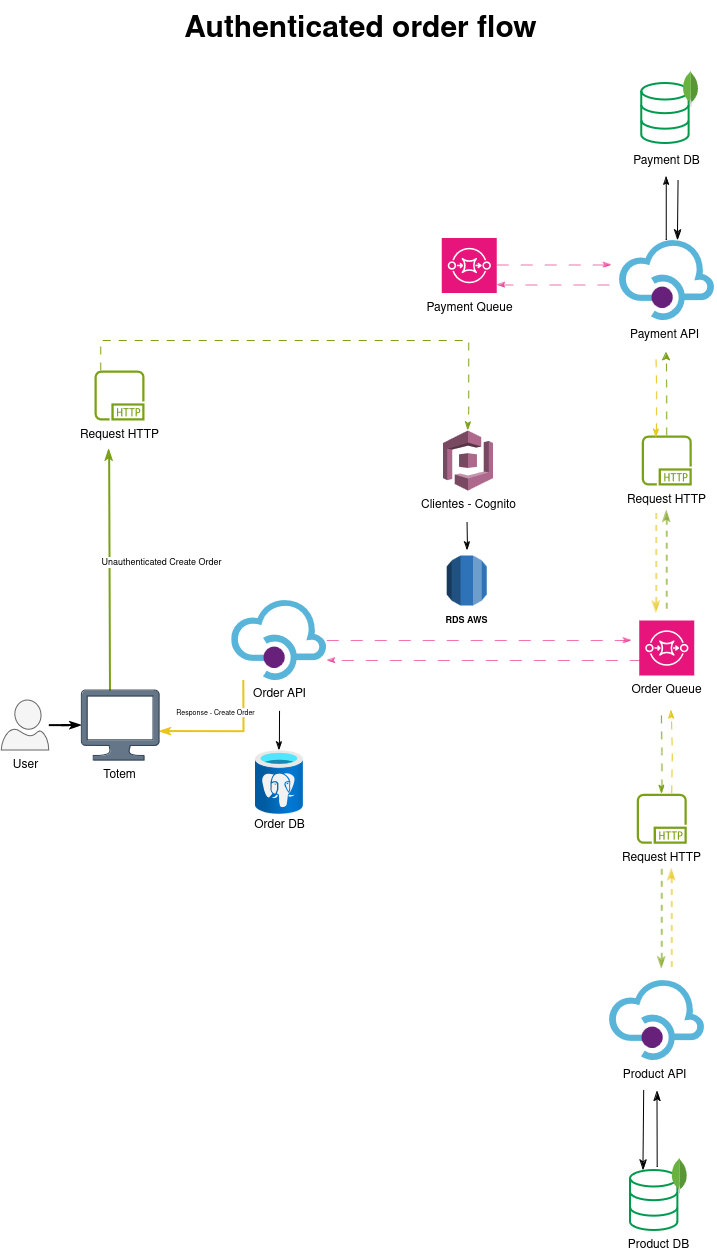

The diagram above was exported from draw.io. Its source (the exported page's mxGraphModel, read from the mxfile embedded in the PNG):
<mxGraphModel dx="9146" dy="4160" grid="1" gridSize="10" guides="1" tooltips="1" connect="1" arrows="1" fold="1" page="1" pageScale="1" pageWidth="850" pageHeight="1100" math="0" shadow="0">
  <root>
    <mxCell id="0" />
    <mxCell id="1" parent="0" />
    <mxCell id="2" value="Authenticated order flow" style="rounded=1;whiteSpace=wrap;html=1;strokeColor=none;fontSize=30;fontStyle=1;fillColor=none;" vertex="1" parent="1">
      <mxGeometry x="1137.5" y="-1070" width="435" height="60" as="geometry" />
    </mxCell>
    <mxCell id="3" value="" style="edgeStyle=orthogonalEdgeStyle;rounded=0;orthogonalLoop=1;jettySize=auto;html=1;entryX=0;entryY=0.5;entryDx=0;entryDy=0;entryPerimeter=0;endArrow=classicThin;endFill=1;strokeWidth=2;" edge="1" source="4" target="52" parent="1">
      <mxGeometry relative="1" as="geometry" />
    </mxCell>
    <mxCell id="4" value="" style="verticalLabelPosition=bottom;html=1;verticalAlign=top;align=center;strokeColor=#666666;fillColor=#f5f5f5;shape=mxgraph.azure.user;fontColor=#333333;" vertex="1" parent="1">
      <mxGeometry x="996.25" y="-369.9999999999999" width="47.5" height="50" as="geometry" />
    </mxCell>
    <mxCell id="5" value="" style="edgeStyle=orthogonalEdgeStyle;rounded=0;orthogonalLoop=1;jettySize=auto;html=1;endArrow=classicThin;endFill=1;exitX=0.502;exitY=1.045;exitDx=0;exitDy=0;exitPerimeter=0;" edge="1" source="65" parent="1">
      <mxGeometry relative="1" as="geometry">
        <mxPoint x="1273.87" y="-319.9999999999999" as="targetPoint" />
      </mxGeometry>
    </mxCell>
    <mxCell id="6" value="" style="image;sketch=0;aspect=fixed;html=1;points=[];align=center;fontSize=12;image=img/lib/mscae/API_Management.svg;" vertex="1" parent="1">
      <mxGeometry x="1226.25" y="-469.9999999999999" width="95.24" height="80" as="geometry" />
    </mxCell>
    <mxCell id="7" style="edgeStyle=orthogonalEdgeStyle;rounded=0;orthogonalLoop=1;jettySize=auto;html=1;strokeColor=#E7157B;dashed=1;dashPattern=12 12;opacity=60;endArrow=classicThin;endFill=1;" edge="1" parent="1">
      <mxGeometry relative="1" as="geometry">
        <Array as="points">
          <mxPoint x="1321.25" y="-429.9999999999999" />
        </Array>
        <mxPoint x="1321.25" y="-429.9999999999999" as="sourcePoint" />
        <mxPoint x="1626.25" y="-429.9999999999999" as="targetPoint" />
      </mxGeometry>
    </mxCell>
    <mxCell id="8" value="Order DB" style="text;html=1;align=center;verticalAlign=middle;resizable=0;points=[];autosize=1;strokeColor=none;fillColor=none;" vertex="1" parent="1">
      <mxGeometry x="1238.87" y="-259.9999999999999" width="70" height="30" as="geometry" />
    </mxCell>
    <mxCell id="9" style="edgeStyle=orthogonalEdgeStyle;rounded=0;orthogonalLoop=1;jettySize=auto;html=1;opacity=60;strokeColor=#E7157B;dashed=1;dashPattern=12 12;endArrow=classicThin;endFill=1;" edge="1" parent="1">
      <mxGeometry relative="1" as="geometry">
        <mxPoint x="1636.25" y="-409.9999999999999" as="sourcePoint" />
        <mxPoint x="1321.49" y="-409.9999999999999" as="targetPoint" />
      </mxGeometry>
    </mxCell>
    <mxCell id="10" value="" style="image;aspect=fixed;html=1;points=[];align=center;fontSize=12;image=img/lib/azure2/databases/Azure_Database_PostgreSQL_Server.svg;" vertex="1" parent="1">
      <mxGeometry x="1249.87" y="-319.9999999999999" width="48" height="64" as="geometry" />
    </mxCell>
    <mxCell id="11" value="" style="group" connectable="0" vertex="1" parent="1">
      <mxGeometry x="1616.25" y="-449.9999999999999" width="90" height="85" as="geometry" />
    </mxCell>
    <mxCell id="12" value="" style="sketch=0;points=[[0,0,0],[0.25,0,0],[0.5,0,0],[0.75,0,0],[1,0,0],[0,1,0],[0.25,1,0],[0.5,1,0],[0.75,1,0],[1,1,0],[0,0.25,0],[0,0.5,0],[0,0.75,0],[1,0.25,0],[1,0.5,0],[1,0.75,0]];outlineConnect=0;fontColor=#232F3E;fillColor=#E7157B;strokeColor=#ffffff;dashed=0;verticalLabelPosition=bottom;verticalAlign=top;align=center;html=1;fontSize=12;fontStyle=0;aspect=fixed;shape=mxgraph.aws4.resourceIcon;resIcon=mxgraph.aws4.sqs;" vertex="1" parent="11">
      <mxGeometry x="17.5" width="55" height="55" as="geometry" />
    </mxCell>
    <mxCell id="13" value="Order Queue" style="text;html=1;align=center;verticalAlign=middle;resizable=0;points=[];autosize=1;strokeColor=none;fillColor=none;" vertex="1" parent="11">
      <mxGeometry y="55" width="90" height="30" as="geometry" />
    </mxCell>
    <mxCell id="14" value="Totem" style="text;html=1;align=center;verticalAlign=middle;resizable=0;points=[];autosize=1;strokeColor=none;fillColor=none;" vertex="1" parent="1">
      <mxGeometry x="1084.03" y="-309.9999999999999" width="60" height="30" as="geometry" />
    </mxCell>
    <mxCell id="15" value="User" style="text;html=1;align=center;verticalAlign=middle;resizable=0;points=[];autosize=1;strokeColor=none;fillColor=none;" vertex="1" parent="1">
      <mxGeometry x="995" y="-319.9999999999999" width="50" height="30" as="geometry" />
    </mxCell>
    <mxCell id="16" value="Product API" style="text;html=1;align=center;verticalAlign=middle;resizable=0;points=[];autosize=1;strokeColor=none;fillColor=none;" vertex="1" parent="1">
      <mxGeometry x="1603.63" y="-9.999999999999886" width="90" height="30" as="geometry" />
    </mxCell>
    <mxCell id="17" style="edgeStyle=orthogonalEdgeStyle;rounded=0;orthogonalLoop=1;jettySize=auto;html=1;strokeColor=#7AA116;strokeWidth=2;opacity=60;dashed=1;endArrow=classicThin;endFill=1;startArrow=none;startFill=0;" edge="1" parent="1">
      <mxGeometry relative="1" as="geometry">
        <mxPoint x="1656.25" y="-201.67999999999995" as="sourcePoint" />
        <mxPoint x="1656.25" y="-101.67999999999995" as="targetPoint" />
      </mxGeometry>
    </mxCell>
    <mxCell id="18" value="" style="image;sketch=0;aspect=fixed;html=1;points=[];align=center;fontSize=12;image=img/lib/mscae/API_Management.svg;" vertex="1" parent="1">
      <mxGeometry x="1603.63" y="-89.99999999999989" width="95.24" height="80" as="geometry" />
    </mxCell>
    <mxCell id="19" style="edgeStyle=orthogonalEdgeStyle;rounded=0;orthogonalLoop=1;jettySize=auto;html=1;entryX=0.525;entryY=1.056;entryDx=0;entryDy=0;entryPerimeter=0;strokeColor=#7AA116;dashed=1;dashPattern=8 8;startArrow=classicThin;startFill=1;endArrow=none;endFill=0;" edge="1" source="23" parent="1">
      <mxGeometry relative="1" as="geometry">
        <mxPoint x="1655.88" y="-360" as="targetPoint" />
      </mxGeometry>
    </mxCell>
    <mxCell id="20" value="" style="edgeStyle=none;curved=1;rounded=0;orthogonalLoop=1;jettySize=auto;html=1;fontSize=12;startSize=8;endSize=8;endArrow=classicThin;endFill=1;exitX=0.575;exitY=-0.05;exitDx=0;exitDy=0;exitPerimeter=0;entryX=0.537;entryY=1.016;entryDx=0;entryDy=0;entryPerimeter=0;" edge="1" source="44" target="16" parent="1">
      <mxGeometry relative="1" as="geometry" />
    </mxCell>
    <mxCell id="21" value="Product DB" style="text;html=1;align=center;verticalAlign=middle;resizable=0;points=[];autosize=1;strokeColor=none;fillColor=none;" vertex="1" parent="1">
      <mxGeometry x="1613.16" y="160" width="80" height="30" as="geometry" />
    </mxCell>
    <mxCell id="22" value="" style="group" connectable="0" vertex="1" parent="1">
      <mxGeometry x="1606.25" y="-276.67999999999995" width="100" height="80" as="geometry" />
    </mxCell>
    <mxCell id="23" value="" style="sketch=0;outlineConnect=0;fontColor=#232F3E;gradientColor=none;fillColor=#7AA116;strokeColor=none;dashed=0;verticalLabelPosition=bottom;verticalAlign=top;align=center;html=1;fontSize=12;fontStyle=0;aspect=fixed;pointerEvents=1;shape=mxgraph.aws4.http_protocol;" vertex="1" parent="22">
      <mxGeometry x="25" width="50" height="50" as="geometry" />
    </mxCell>
    <mxCell id="24" value="Request HTTP" style="text;html=1;align=center;verticalAlign=middle;resizable=0;points=[];autosize=1;strokeColor=none;fillColor=none;" vertex="1" parent="22">
      <mxGeometry y="50" width="100" height="30" as="geometry" />
    </mxCell>
    <mxCell id="25" style="edgeStyle=orthogonalEdgeStyle;rounded=0;orthogonalLoop=1;jettySize=auto;html=1;entryX=0.127;entryY=0.987;entryDx=0;entryDy=0;entryPerimeter=0;endArrow=none;endFill=0;startArrow=classicThin;startFill=1;strokeColor=#E7C519;strokeWidth=2;" edge="1" parent="1">
      <mxGeometry relative="1" as="geometry">
        <mxPoint x="1153.93" y="-338.9599999999998" as="sourcePoint" />
        <mxPoint x="1238.24548" y="-390" as="targetPoint" />
        <Array as="points">
          <mxPoint x="1238.15" y="-338.9599999999998" />
        </Array>
      </mxGeometry>
    </mxCell>
    <mxCell id="26" value="Response - Create Order" style="edgeLabel;html=1;align=center;verticalAlign=middle;resizable=0;points=[];fontSize=7;labelBackgroundColor=default;" connectable="0" vertex="1" parent="25">
      <mxGeometry x="0.0332" y="3" relative="1" as="geometry">
        <mxPoint x="-18" y="-18" as="offset" />
      </mxGeometry>
    </mxCell>
    <mxCell id="27" value="Payment API" style="text;html=1;align=center;verticalAlign=middle;resizable=0;points=[];autosize=1;strokeColor=none;fillColor=none;" vertex="1" parent="1">
      <mxGeometry x="1613.63" y="-749.9999999999999" width="90" height="30" as="geometry" />
    </mxCell>
    <mxCell id="28" style="edgeStyle=orthogonalEdgeStyle;rounded=0;orthogonalLoop=1;jettySize=auto;html=1;strokeColor=#7AA116;strokeWidth=2;opacity=60;dashed=1;endArrow=none;endFill=0;startArrow=classicThin;startFill=1;" edge="1" parent="1">
      <mxGeometry relative="1" as="geometry">
        <mxPoint x="1661.25" y="-559.9999999999999" as="sourcePoint" />
        <mxPoint x="1661.25" y="-459.9999999999999" as="targetPoint" />
      </mxGeometry>
    </mxCell>
    <mxCell id="29" style="edgeStyle=orthogonalEdgeStyle;rounded=0;orthogonalLoop=1;jettySize=auto;html=1;endArrow=classicThin;endFill=1;" edge="1" source="30" target="32" parent="1">
      <mxGeometry relative="1" as="geometry" />
    </mxCell>
    <mxCell id="30" value="" style="image;sketch=0;aspect=fixed;html=1;points=[];align=center;fontSize=12;image=img/lib/mscae/API_Management.svg;" vertex="1" parent="1">
      <mxGeometry x="1613.63" y="-829.9999999999999" width="95.24" height="80" as="geometry" />
    </mxCell>
    <mxCell id="31" style="edgeStyle=orthogonalEdgeStyle;rounded=0;orthogonalLoop=1;jettySize=auto;html=1;entryX=0.525;entryY=1.056;entryDx=0;entryDy=0;entryPerimeter=0;strokeColor=#7AA116;dashed=1;dashPattern=8 8;" edge="1" source="38" target="27" parent="1">
      <mxGeometry relative="1" as="geometry" />
    </mxCell>
    <mxCell id="32" value="Payment DB" style="text;html=1;align=center;verticalAlign=middle;resizable=0;points=[];autosize=1;strokeColor=none;fillColor=none;" vertex="1" parent="1">
      <mxGeometry x="1616.25" y="-923.8" width="90" height="30" as="geometry" />
    </mxCell>
    <mxCell id="33" value="" style="sketch=0;points=[[0,0,0],[0.25,0,0],[0.5,0,0],[0.75,0,0],[1,0,0],[0,1,0],[0.25,1,0],[0.5,1,0],[0.75,1,0],[1,1,0],[0,0.25,0],[0,0.5,0],[0,0.75,0],[1,0.25,0],[1,0.5,0],[1,0.75,0]];outlineConnect=0;fontColor=#232F3E;fillColor=#E7157B;strokeColor=#ffffff;dashed=0;verticalLabelPosition=bottom;verticalAlign=top;align=center;html=1;fontSize=12;fontStyle=0;aspect=fixed;shape=mxgraph.aws4.resourceIcon;resIcon=mxgraph.aws4.sqs;" vertex="1" parent="1">
      <mxGeometry x="1436.25" y="-832.4999999999999" width="55" height="55" as="geometry" />
    </mxCell>
    <mxCell id="34" value="Payment Queue" style="text;html=1;align=center;verticalAlign=middle;resizable=0;points=[];autosize=1;strokeColor=none;fillColor=none;" vertex="1" parent="1">
      <mxGeometry x="1408.75" y="-777.4999999999999" width="110" height="30" as="geometry" />
    </mxCell>
    <mxCell id="35" style="edgeStyle=orthogonalEdgeStyle;rounded=0;orthogonalLoop=1;jettySize=auto;html=1;strokeColor=#E7157B;dashed=1;dashPattern=12 12;opacity=60;endArrow=classicThin;endFill=1;" edge="1" parent="1">
      <mxGeometry relative="1" as="geometry">
        <Array as="points">
          <mxPoint x="1491.25" y="-805.4999999999999" />
        </Array>
        <mxPoint x="1491.25" y="-805.4999999999999" as="sourcePoint" />
        <mxPoint x="1606.25" y="-805.4999999999999" as="targetPoint" />
      </mxGeometry>
    </mxCell>
    <mxCell id="36" style="edgeStyle=orthogonalEdgeStyle;rounded=0;orthogonalLoop=1;jettySize=auto;html=1;opacity=60;strokeColor=#E7157B;dashed=1;dashPattern=12 12;endArrow=classicThin;endFill=1;" edge="1" parent="1">
      <mxGeometry relative="1" as="geometry">
        <mxPoint x="1603.99" y="-785.4999999999999" as="sourcePoint" />
        <mxPoint x="1491.49" y="-785.4999999999999" as="targetPoint" />
      </mxGeometry>
    </mxCell>
    <mxCell id="37" value="" style="group" connectable="0" vertex="1" parent="1">
      <mxGeometry x="1611.25" y="-634.9999999999999" width="100" height="80" as="geometry" />
    </mxCell>
    <mxCell id="38" value="" style="sketch=0;outlineConnect=0;fontColor=#232F3E;gradientColor=none;fillColor=#7AA116;strokeColor=none;dashed=0;verticalLabelPosition=bottom;verticalAlign=top;align=center;html=1;fontSize=12;fontStyle=0;aspect=fixed;pointerEvents=1;shape=mxgraph.aws4.http_protocol;" vertex="1" parent="37">
      <mxGeometry x="25" width="50" height="50" as="geometry" />
    </mxCell>
    <mxCell id="39" value="Request HTTP" style="text;html=1;align=center;verticalAlign=middle;resizable=0;points=[];autosize=1;strokeColor=none;fillColor=none;" vertex="1" parent="37">
      <mxGeometry y="50" width="100" height="30" as="geometry" />
    </mxCell>
    <mxCell id="40" style="edgeStyle=orthogonalEdgeStyle;rounded=0;orthogonalLoop=1;jettySize=auto;html=1;strokeColor=#E7C519;strokeWidth=2;opacity=60;dashed=1;endArrow=none;endFill=0;startArrow=classicThin;startFill=1;" edge="1" parent="1">
      <mxGeometry relative="1" as="geometry">
        <mxPoint x="1666.25" y="-201.67999999999995" as="sourcePoint" />
        <mxPoint x="1666.25" y="-101.67999999999995" as="targetPoint" />
      </mxGeometry>
    </mxCell>
    <mxCell id="41" style="edgeStyle=orthogonalEdgeStyle;rounded=0;orthogonalLoop=1;jettySize=auto;html=1;entryX=0.525;entryY=1.056;entryDx=0;entryDy=0;entryPerimeter=0;strokeColor=#E7C519;dashed=1;dashPattern=8 8;startArrow=none;startFill=0;endArrow=classicThin;endFill=1;" edge="1" parent="1">
      <mxGeometry relative="1" as="geometry">
        <mxPoint x="1666.25" y="-276.9999999999999" as="sourcePoint" />
        <mxPoint x="1665.88" y="-360" as="targetPoint" />
      </mxGeometry>
    </mxCell>
    <mxCell id="42" style="edgeStyle=orthogonalEdgeStyle;rounded=0;orthogonalLoop=1;jettySize=auto;html=1;strokeColor=#E7C519;strokeWidth=2;opacity=60;dashed=1;endArrow=classicThin;endFill=1;startArrow=none;startFill=0;" edge="1" parent="1">
      <mxGeometry relative="1" as="geometry">
        <mxPoint x="1650.81" y="-557.5" as="sourcePoint" />
        <mxPoint x="1650.81" y="-457.5" as="targetPoint" />
      </mxGeometry>
    </mxCell>
    <mxCell id="43" style="edgeStyle=orthogonalEdgeStyle;rounded=0;orthogonalLoop=1;jettySize=auto;html=1;entryX=0.525;entryY=1.056;entryDx=0;entryDy=0;entryPerimeter=0;strokeColor=#E7C519;dashed=1;dashPattern=8 8;startArrow=classicThin;startFill=1;endArrow=none;endFill=0;" edge="1" parent="1">
      <mxGeometry relative="1" as="geometry">
        <mxPoint x="1650.81" y="-632.8199999999999" as="sourcePoint" />
        <mxPoint x="1650.44" y="-715.82" as="targetPoint" />
      </mxGeometry>
    </mxCell>
    <mxCell id="44" value="" style="html=1;verticalLabelPosition=bottom;align=center;labelBackgroundColor=#ffffff;verticalAlign=top;strokeWidth=2;strokeColor=#00994D;shadow=0;dashed=0;shape=mxgraph.ios7.icons.data;" vertex="1" parent="1">
      <mxGeometry x="1624.94" y="100" width="47.38" height="60" as="geometry" />
    </mxCell>
    <mxCell id="45" value="" style="dashed=0;outlineConnect=0;html=1;align=center;labelPosition=center;verticalLabelPosition=bottom;verticalAlign=top;shape=mxgraph.weblogos.mongodb" vertex="1" parent="1">
      <mxGeometry x="1665.65" y="86.90000000000009" width="16.2" height="36.2" as="geometry" />
    </mxCell>
    <mxCell id="46" value="" style="group" connectable="0" vertex="1" parent="1">
      <mxGeometry x="1064.03" y="-699.9999999999999" width="100" height="80" as="geometry" />
    </mxCell>
    <mxCell id="47" value="" style="sketch=0;outlineConnect=0;fontColor=#232F3E;gradientColor=none;fillColor=#7AA116;strokeColor=none;dashed=0;verticalLabelPosition=bottom;verticalAlign=top;align=center;html=1;fontSize=12;fontStyle=0;aspect=fixed;pointerEvents=1;shape=mxgraph.aws4.http_protocol;" vertex="1" parent="46">
      <mxGeometry x="25" width="50" height="50" as="geometry" />
    </mxCell>
    <mxCell id="48" value="Request HTTP" style="text;html=1;align=center;verticalAlign=middle;resizable=0;points=[];autosize=1;strokeColor=none;fillColor=none;" vertex="1" parent="46">
      <mxGeometry y="50" width="100" height="30" as="geometry" />
    </mxCell>
    <mxCell id="49" style="edgeStyle=orthogonalEdgeStyle;rounded=0;orthogonalLoop=1;jettySize=auto;html=1;entryX=0.5;entryY=0;entryDx=0;entryDy=0;entryPerimeter=0;strokeColor=#7AA116;dashed=1;dashPattern=8 8;endArrow=classicThin;endFill=1;" edge="1" source="47" target="57" parent="1">
      <mxGeometry relative="1" as="geometry">
        <Array as="points">
          <mxPoint x="1095" y="-730" />
          <mxPoint x="1463" y="-730" />
          <mxPoint x="1463" y="-660" />
          <mxPoint x="1463" y="-660" />
        </Array>
        <mxPoint x="1499.25" y="-609.9999999999999" as="targetPoint" />
      </mxGeometry>
    </mxCell>
    <mxCell id="50" style="rounded=0;orthogonalLoop=1;jettySize=auto;html=1;entryX=0.363;entryY=0.013;entryDx=0;entryDy=0;entryPerimeter=0;endArrow=none;endFill=0;startArrow=classicThin;startFill=1;fillColor=#ffe6cc;strokeColor=#7AA116;strokeWidth=2;exitX=0.396;exitY=0.961;exitDx=0;exitDy=0;exitPerimeter=0;" edge="1" source="48" target="52" parent="1">
      <mxGeometry relative="1" as="geometry">
        <mxPoint x="1106.25" y="-378.9999999999999" as="targetPoint" />
      </mxGeometry>
    </mxCell>
    <mxCell id="51" value="Unauthenticated Create Order" style="edgeLabel;html=1;align=center;verticalAlign=middle;resizable=0;points=[];fontSize=9;labelBackgroundColor=default;" connectable="0" vertex="1" parent="1">
      <mxGeometry x="1154.027827163391" y="-509.9988276882724" as="geometry" />
    </mxCell>
    <mxCell id="52" value="" style="sketch=0;aspect=fixed;pointerEvents=1;shadow=0;dashed=0;html=1;strokeColor=#314354;labelPosition=center;verticalLabelPosition=bottom;verticalAlign=top;align=center;fillColor=#647687;shape=mxgraph.azure.computer;fontColor=#ffffff;" vertex="1" parent="1">
      <mxGeometry x="1076.25" y="-379.9999999999999" width="77.78" height="70" as="geometry" />
    </mxCell>
    <mxCell id="53" value="" style="group" connectable="0" vertex="1" parent="1">
      <mxGeometry x="1636.25" y="-1000" width="56.90999999999997" height="73.10000000000002" as="geometry" />
    </mxCell>
    <mxCell id="54" value="" style="html=1;verticalLabelPosition=bottom;align=center;labelBackgroundColor=#ffffff;verticalAlign=top;strokeWidth=2;strokeColor=#00994D;shadow=0;dashed=0;shape=mxgraph.ios7.icons.data;" vertex="1" parent="53">
      <mxGeometry y="13.100000000000023" width="47.38" height="60" as="geometry" />
    </mxCell>
    <mxCell id="55" value="" style="dashed=0;outlineConnect=0;html=1;align=center;labelPosition=center;verticalLabelPosition=bottom;verticalAlign=top;shape=mxgraph.weblogos.mongodb" vertex="1" parent="53">
      <mxGeometry x="40.70999999999992" width="16.2" height="36.2" as="geometry" />
    </mxCell>
    <mxCell id="56" value="" style="group" connectable="0" vertex="1" parent="1">
      <mxGeometry x="1407.5" y="-639.9999999999999" width="115" height="90" as="geometry" />
    </mxCell>
    <mxCell id="57" value="" style="outlineConnect=0;dashed=0;verticalLabelPosition=bottom;verticalAlign=top;align=center;html=1;shape=mxgraph.aws3.cognito;fillColor=#AD688B;gradientColor=none;container=0;" vertex="1" parent="56">
      <mxGeometry x="30" width="50" height="60" as="geometry" />
    </mxCell>
    <mxCell id="58" value="Clientes - Cognito" style="text;html=1;align=center;verticalAlign=middle;resizable=0;points=[];autosize=1;strokeColor=none;fillColor=none;container=0;" vertex="1" parent="56">
      <mxGeometry x="-5" y="60" width="120" height="30" as="geometry" />
    </mxCell>
    <mxCell id="59" value="" style="group" connectable="0" vertex="1" parent="1">
      <mxGeometry x="1431.25" y="-514.9999999999999" width="60" height="75" as="geometry" />
    </mxCell>
    <mxCell id="60" value="" style="outlineConnect=0;dashed=0;verticalLabelPosition=bottom;verticalAlign=top;align=center;html=1;shape=mxgraph.aws3.rds;fillColor=#2E73B8;gradientColor=none;" vertex="1" parent="59">
      <mxGeometry x="10" width="40" height="50" as="geometry" />
    </mxCell>
    <mxCell id="61" value="RDS AWS" style="text;html=1;align=center;verticalAlign=middle;resizable=0;points=[];autosize=1;strokeColor=none;fillColor=none;fontSize=9;fontStyle=1" vertex="1" parent="59">
      <mxGeometry y="55" width="60" height="20" as="geometry" />
    </mxCell>
    <mxCell id="62" style="rounded=0;orthogonalLoop=1;jettySize=auto;html=1;exitX=0.492;exitY=1.05;exitDx=0;exitDy=0;exitPerimeter=0;endArrow=classicThin;endFill=1;" edge="1" source="58" parent="1">
      <mxGeometry relative="1" as="geometry">
        <mxPoint x="1462" y="-519.9999999999999" as="targetPoint" />
      </mxGeometry>
    </mxCell>
    <mxCell id="63" value="" style="edgeStyle=none;curved=1;rounded=0;orthogonalLoop=1;jettySize=auto;html=1;fontSize=12;startSize=8;endSize=8;endArrow=none;endFill=0;startArrow=classicThin;startFill=1;entryX=0.39;entryY=0.993;entryDx=0;entryDy=0;entryPerimeter=0;" edge="1" target="16" parent="1">
      <mxGeometry relative="1" as="geometry">
        <mxPoint x="1638" y="100" as="sourcePoint" />
        <mxPoint x="1636.25" y="20" as="targetPoint" />
      </mxGeometry>
    </mxCell>
    <mxCell id="64" value="" style="edgeStyle=none;curved=1;rounded=0;orthogonalLoop=1;jettySize=auto;html=1;fontSize=12;startSize=8;endSize=8;endArrow=none;endFill=0;startArrow=classicThin;startFill=1;" edge="1" parent="1">
      <mxGeometry relative="1" as="geometry">
        <mxPoint x="1672.32" y="-830" as="sourcePoint" />
        <mxPoint x="1673" y="-890" as="targetPoint" />
      </mxGeometry>
    </mxCell>
    <mxCell id="65" value="Order API" style="text;html=1;align=center;verticalAlign=middle;resizable=0;points=[];autosize=1;strokeColor=none;fillColor=none;" vertex="1" parent="1">
      <mxGeometry x="1233.8700000000001" y="-390.9999999999999" width="80" height="30" as="geometry" />
    </mxCell>
  </root>
</mxGraphModel>